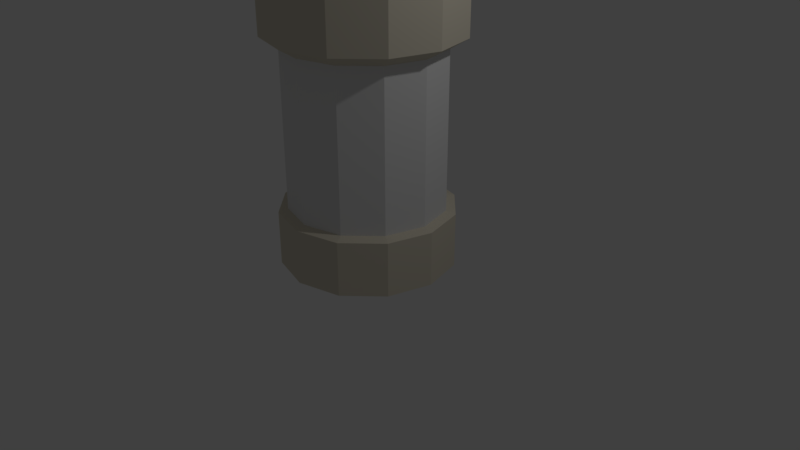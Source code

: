 # Source: Tower.blend  (saved by Blender 2.79.0; exported with 4.5.12 LTS)
import bpy
from mathutils import Matrix  # noqa: F401  (used for matrix-valued properties, if any)

bpy.ops.wm.read_factory_settings(use_empty=True)
scene = bpy.context.scene
scene.name = 'Scene'

# ---- collections
col_collection_1 = bpy.data.collections.new('Collection 1'); scene.collection.children.link(col_collection_1)

# ---- materials (node trees are filled in below, after node groups)
mat_castlewall = bpy.data.materials.new('CastleWall')
mat_castlewall.alpha_threshold = 0.0
mat_castlewall.use_transparent_shadow = False
mat_castlewall.roughness = 0.5
mat_edges = bpy.data.materials.new('Edges')
mat_edges.alpha_threshold = 0.0
mat_edges.use_transparent_shadow = False
mat_edges.diffuse_color = (0.7086, 0.6566, 0.5349, 1.0)
mat_edges.roughness = 0.5

# ---- material node trees

# ---- world
world_world = bpy.data.worlds.new('World'); scene.world = world_world
world_world.color = (0.05088, 0.05088, 0.05088)
world_world.use_sun_shadow = False
world_world.sun_shadow_jitter_overblur = 0.0
world_world.cycles.sampling_method = 'MANUAL'

# ---- cameras
cam_camera = bpy.data.cameras.new('Camera')
cam_camera.clip_end = 100.0
cam_camera.lens = 35.0
cam_camera.sensor_width = 32.0
cam_camera.sensor_height = 18.0
cam_camera.ortho_scale = 7.314
cam_camera.dof.focus_distance = 0.0
cam_camera.dof.aperture_fstop = 128.0

# ---- lights
light_lamp = bpy.data.lights.new('Lamp', 'POINT')
light_lamp.transmission_factor = 0.0
light_lamp.cutoff_distance = 30.0
light_lamp.energy = 100.0
light_lamp.shadow_buffer_clip_start = 1.001
light_lamp.shadow_soft_size = 0.1
light_lamp.shadow_maximum_resolution = 0.006
light_lamp.use_absolute_resolution = True

# ---- meshes
me_cylinder = bpy.data.meshes.new('Cylinder')
me_cylinder.from_pydata([(0.0, 1.0, 0.7544), (0.0, 1.0, 2.754), (0.5, 0.866, 0.7544), (0.5, 0.866, 2.754), (0.866, 0.5, 0.7544), (0.866, 0.5, 2.754), (1.0, -4.371e-08, 0.7544), (1.0, -4.371e-08, 2.754), (0.866, -0.5, 0.7544), (0.866, -0.5, 2.754), (0.5, -0.866, 0.7544), (0.5, -0.866, 2.754), (1.51e-07, -1.0, 0.7544), (1.51e-07, -1.0, 2.754), (-0.5, -0.866, 0.7544), (-0.5, -0.866, 2.754), (-0.866, -0.5, 0.7544), (-0.866, -0.5, 2.754), (-1.0, -4.649e-07, 0.7544), (-1.0, -4.649e-07, 2.754), (-0.866, 0.5, 0.7544), (-0.866, 0.5, 2.754), (-0.5, 0.866, 0.7544), (-0.5, 0.866, 2.754), (2.168e-09, 1.218, 2.887), (0.6091, 1.055, 2.887), (1.055, 0.6091, 2.887), (1.218, -2.29e-08, 2.887), (1.055, -0.6091, 2.887), (0.6091, -1.055, 2.887), (1.861e-07, -1.218, 2.887), (-0.6091, -1.055, 2.887), (-1.055, -0.6091, 2.887), (-1.218, -5.36e-07, 2.887), (-1.055, 0.6091, 2.887), (-0.6091, 1.055, 2.887), (2.168e-09, 1.218, 3.562), (0.6091, 1.055, 3.562), (1.055, 0.6091, 3.562), (1.218, -2.29e-08, 3.562), (1.055, -0.6091, 3.562), (0.6091, -1.055, 3.562), (1.861e-07, -1.218, 3.562), (-0.6091, -1.055, 3.562), (-1.055, -0.6091, 3.562), (-1.218, -5.36e-07, 3.562), (-1.055, 0.6091, 3.562), (-0.6091, 1.055, 3.562), (2.685e-10, 1.027, 3.562), (0.5135, 0.8894, 3.562), (0.8894, 0.5135, 3.562), (1.027, -4.269e-08, 3.562), (0.8894, -0.5135, 3.562), (0.5135, -0.8894, 3.562), (1.553e-07, -1.027, 3.562), (-0.5135, -0.8894, 3.562), (-0.8894, -0.5135, 3.562), (-1.027, -4.753e-07, 3.562), (-0.8894, 0.5135, 3.562), (-0.5135, 0.8894, 3.562), (2.685e-10, 1.027, 2.892), (0.5135, 0.8894, 2.892), (0.8894, 0.5135, 2.892), (1.027, -4.269e-08, 2.892), (0.8894, -0.5135, 2.892), (0.5135, -0.8894, 2.892), (1.553e-07, -1.027, 2.892), (-0.5135, -0.8894, 2.892), (-0.8894, -0.5135, 2.892), (-1.027, -4.753e-07, 2.892), (-0.8894, 0.5135, 2.892), (-0.5135, 0.8894, 2.892), (-1.261e-08, 0.1553, 2.892), (0.07766, 0.1345, 2.892), (0.1345, 0.07766, 2.892), (0.1553, -1.498e-07, 2.892), (0.1345, -0.07766, 2.892), (0.07766, -0.1345, 2.892), (1.085e-08, -0.1553, 2.892), (-0.07766, -0.1345, 2.892), (-0.1345, -0.07766, 2.892), (-0.1553, -2.152e-07, 2.892), (-0.1345, 0.07766, 2.892), (-0.07766, 0.1345, 2.892), (0.6091, 1.055, 3.934), (2.168e-09, 1.218, 3.934), (1.218, -2.29e-08, 3.934), (1.055, 0.6091, 3.934), (0.6091, -1.055, 3.934), (1.055, -0.6091, 3.934), (-0.6091, -1.055, 3.934), (1.861e-07, -1.218, 3.934), (-1.218, -5.36e-07, 3.934), (-1.055, -0.6091, 3.934), (-0.6091, 1.055, 3.934), (-1.055, 0.6091, 3.934), (0.5135, 0.8894, 3.934), (2.685e-10, 1.027, 3.934), (1.027, -4.269e-08, 3.934), (0.8894, 0.5135, 3.934), (0.5135, -0.8894, 3.934), (0.8894, -0.5135, 3.934), (-0.5135, -0.8894, 3.934), (1.553e-07, -1.027, 3.934), (-1.027, -4.753e-07, 3.934), (-0.8894, -0.5135, 3.934), (-0.5135, 0.8894, 3.934), (-0.8894, 0.5135, 3.934), (-1.039e-08, 1.12, 0.7161), (0.5602, 0.9703, 0.7161), (0.9703, 0.5602, 0.7161), (1.12, -3.433e-08, 0.7161), (0.9703, -0.5602, 0.7161), (0.5602, -0.9703, 0.7161), (1.588e-07, -1.12, 0.7161), (-0.5602, -0.9703, 0.7161), (-0.9703, -0.5602, 0.7161), (-1.12, -5.063e-07, 0.7161), (-0.9703, 0.5602, 0.7161), (-0.5602, 0.9703, 0.7161), (-2.144e-08, 1.12, 0.01825), (0.5602, 0.9703, 0.01825), (0.9703, 0.5602, 0.01825), (1.12, -3.433e-08, 0.01825), (0.9703, -0.5602, 0.01825), (0.5602, -0.9703, 0.01825), (1.477e-07, -1.12, 0.01825), (-0.5602, -0.9703, 0.01825), (-0.9703, -0.5602, 0.01825), (-1.12, -5.063e-07, 0.01825), (-0.9703, 0.5602, 0.01825), (-0.5602, 0.9703, 0.01825)], [], [(0, 1, 3, 2), (2, 3, 5, 4), (4, 5, 7, 6), (6, 7, 9, 8), (8, 9, 11, 10), (10, 11, 13, 12), (12, 13, 15, 14), (14, 15, 17, 16), (16, 17, 19, 18), (18, 19, 21, 20), (1, 23, 35, 24), (20, 21, 23, 22), (22, 23, 1, 0), (6, 8, 112, 111), (31, 30, 42, 43), (3, 1, 24, 25), (7, 5, 26, 27), (23, 21, 34, 35), (5, 3, 25, 26), (21, 19, 33, 34), (19, 17, 32, 33), (17, 15, 31, 32), (15, 13, 30, 31), (13, 11, 29, 30), (11, 9, 28, 29), (9, 7, 27, 28), (46, 45, 57, 58), (28, 27, 39, 40), (35, 34, 46, 47), (25, 24, 36, 37), (32, 31, 43, 44), (29, 28, 40, 41), (24, 35, 47, 36), (26, 25, 37, 38), (33, 32, 44, 45), (30, 29, 41, 42), (27, 26, 38, 39), (34, 33, 45, 46), (59, 47, 94, 106), (40, 39, 51, 52), (58, 59, 106, 107), (41, 40, 89, 88), (44, 43, 55, 56), (40, 52, 101, 89), (36, 47, 59, 48), (38, 37, 49, 50), (50, 51, 98, 99), (42, 41, 53, 54), (51, 39, 86, 98), (51, 50, 62, 63), (58, 57, 69, 70), (55, 54, 66, 67), (52, 51, 63, 64), (59, 58, 70, 71), (49, 48, 60, 61), (56, 55, 67, 68), (53, 52, 64, 65), (48, 59, 71, 60), (50, 49, 61, 62), (57, 56, 68, 69), (54, 53, 65, 66), (63, 62, 74, 75), (70, 69, 81, 82), (67, 66, 78, 79), (64, 63, 75, 76), (71, 70, 82, 83), (61, 60, 72, 73), (68, 67, 79, 80), (65, 64, 76, 77), (60, 71, 83, 72), (62, 61, 73, 74), (69, 68, 80, 81), (66, 65, 77, 78), (73, 72, 83, 82, 81, 80, 79, 78, 77, 76, 75, 74), (90, 91, 103, 102), (94, 95, 107, 106), (84, 85, 97, 96), (88, 89, 101, 100), (92, 93, 105, 104), (86, 87, 99, 98), (52, 53, 100, 101), (36, 48, 97, 85), (43, 42, 91, 90), (57, 45, 92, 104), (49, 37, 84, 96), (46, 58, 107, 95), (37, 36, 85, 84), (54, 55, 102, 103), (44, 56, 105, 93), (45, 44, 93, 92), (42, 54, 103, 91), (53, 41, 88, 100), (48, 49, 96, 97), (55, 43, 90, 102), (39, 38, 87, 86), (56, 57, 104, 105), (38, 50, 99, 87), (47, 46, 95, 94), (118, 119, 131, 130), (22, 0, 108, 119), (0, 2, 109, 108), (4, 6, 111, 110), (20, 22, 119, 118), (2, 4, 110, 109), (18, 20, 118, 117), (16, 18, 117, 116), (14, 16, 116, 115), (12, 14, 115, 114), (10, 12, 114, 113), (8, 10, 113, 112), (120, 121, 122, 123, 124, 125, 126, 127, 128, 129, 130, 131), (108, 109, 121, 120), (115, 116, 128, 127), (112, 113, 125, 124), (119, 108, 120, 131), (109, 110, 122, 121), (116, 117, 129, 128), (113, 114, 126, 125), (110, 111, 123, 122), (117, 118, 130, 129), (114, 115, 127, 126), (111, 112, 124, 123)])
me_cylinder.polygons.foreach_set('material_index', [0, 0, 0, 0, 0, 0, 0, 0, 0, 0, 1, 0, 0, 1, 1, 1, 1, 1, 1, 1, 1, 1, 1, 1, 1, 1, 1, 1, 1, 1, 1, 1, 1, 1, 1, 1, 1, 1, 1, 1, 1, 1, 1, 1, 1, 1, 1, 1, 1, 1, 1, 1, 1, 1, 1, 1, 1, 1, 1, 1, 1, 1, 1, 1, 1, 1, 1, 1, 1, 1, 1, 1, 1, 1, 1, 1, 1, 1, 1, 1, 1, 1, 1, 1, 1, 1, 1, 1, 1, 1, 1, 1, 1, 1, 1, 1, 1, 1, 1, 1, 1, 1, 1, 1, 1, 1, 1, 1, 1, 1, 1, 1, 1, 1, 1, 1, 1, 1, 1, 1, 1, 1])
_uv = me_cylinder.uv_layers.new(name='UVMap')
_uv.uv.foreach_set('vector', [3.828, -1.192e-07, 3.828, 1.0, 3.509, 1.0, 3.509, -1.192e-07, 3.509, -1.192e-07, 3.509, 1.0, 3.19, 1.0, 3.19, -1.192e-07, 3.19, -1.192e-07, 3.19, 1.0, 2.871, 1.0, 2.871, -1.192e-07, 2.871, -1.192e-07, 2.871, 1.0, 2.552, 1.0, 2.552, -5.96e-08, 2.552, -5.96e-08, 2.552, 1.0, 2.233, 1.0, 2.233, -5.96e-08, 2.233, -5.96e-08, 2.233, 1.0, 1.914, 1.0, 1.914, 0.0, 1.914, 0.0, 1.914, 1.0, 1.595, 1.0, 1.595, 0.0, 1.595, 0.0, 1.595, 1.0, 1.276, 1.0, 1.276, 0.0, 1.276, 0.0, 1.276, 1.0, 0.9572, 1.0, 0.9572, 0.0, 0.9572, 0.0, 0.9572, 1.0, 0.6382, 1.0, 0.6382, -5.96e-08, 0.0001264, 1.0, 0.3192, 1.0, 0.3192, 1.0, 0.0001264, 1.0, 0.6382, -5.96e-08, 0.6382, 1.0, 0.3192, 1.0, 0.3192, -5.96e-08, 0.3192, -5.96e-08, 0.3192, 1.0, 0.0001264, 1.0, 0.0001266, -1.192e-07, 2.871, -1.192e-07, 2.552, -5.96e-08, 2.552, -5.96e-08, 2.871, -1.192e-07, 1.595, 1.0, 1.914, 1.0, 1.914, 1.0, 1.595, 1.0, 3.509, 1.0, 3.828, 1.0, 3.828, 1.0, 3.509, 1.0, 2.871, 1.0, 3.19, 1.0, 3.19, 1.0, 2.871, 1.0, 0.3192, 1.0, 0.6382, 1.0, 0.6382, 1.0, 0.3192, 1.0, 3.19, 1.0, 3.509, 1.0, 3.509, 1.0, 3.19, 1.0, 0.6382, 1.0, 0.9572, 1.0, 0.9572, 1.0, 0.6382, 1.0, 0.9572, 1.0, 1.276, 1.0, 1.276, 1.0, 0.9572, 1.0, 1.276, 1.0, 1.595, 1.0, 1.595, 1.0, 1.276, 1.0, 1.595, 1.0, 1.914, 1.0, 1.914, 1.0, 1.595, 1.0, 1.914, 1.0, 2.233, 1.0, 2.233, 1.0, 1.914, 1.0, 2.233, 1.0, 2.552, 1.0, 2.552, 1.0, 2.233, 1.0, 2.552, 1.0, 2.871, 1.0, 2.871, 1.0, 2.552, 1.0, 0.6382, 1.0, 0.9572, 1.0, 0.9572, 1.0, 0.6382, 1.0, 2.552, 1.0, 2.871, 1.0, 2.871, 1.0, 2.552, 1.0, 0.3192, 1.0, 0.6382, 1.0, 0.6382, 1.0, 0.3192, 1.0, 3.509, 1.0, 3.828, 1.0, 3.828, 1.0, 3.509, 1.0, 1.276, 1.0, 1.595, 1.0, 1.595, 1.0, 1.276, 1.0, 2.233, 1.0, 2.552, 1.0, 2.552, 1.0, 2.233, 1.0, 0.0001264, 1.0, 0.3192, 1.0, 0.3192, 1.0, 0.0001264, 1.0, 3.19, 1.0, 3.509, 1.0, 3.509, 1.0, 3.19, 1.0, 0.9572, 1.0, 1.276, 1.0, 1.276, 1.0, 0.9572, 1.0, 1.914, 1.0, 2.233, 1.0, 2.233, 1.0, 1.914, 1.0, 2.871, 1.0, 3.19, 1.0, 3.19, 1.0, 2.871, 1.0, 0.6382, 1.0, 0.9572, 1.0, 0.9572, 1.0, 0.6382, 1.0, 0.3192, 1.0, 0.3192, 1.0, 0.3192, 1.0, 0.3192, 1.0, 2.552, 1.0, 2.871, 1.0, 2.871, 1.0, 2.552, 1.0, 0.6382, 1.0, 0.3192, 1.0, 0.3192, 1.0, 0.6382, 1.0, 2.233, 1.0, 2.552, 1.0, 2.552, 1.0, 2.233, 1.0, 1.276, 1.0, 1.595, 1.0, 1.595, 1.0, 1.276, 1.0, 2.552, 1.0, 2.552, 1.0, 2.552, 1.0, 2.552, 1.0, 0.0001264, 1.0, 0.3192, 1.0, 0.3192, 1.0, 0.0001264, 1.0, 3.19, 1.0, 3.509, 1.0, 3.509, 1.0, 3.19, 1.0, 3.19, 1.0, 2.871, 1.0, 2.871, 1.0, 3.19, 1.0, 1.914, 1.0, 2.233, 1.0, 2.233, 1.0, 1.914, 1.0, 2.871, 1.0, 2.871, 1.0, 2.871, 1.0, 2.871, 1.0, 2.871, 1.0, 3.19, 1.0, 3.19, 1.0, 2.871, 1.0, 0.6382, 1.0, 0.9572, 1.0, 0.9572, 1.0, 0.6382, 1.0, 1.595, 1.0, 1.914, 1.0, 1.914, 1.0, 1.595, 1.0, 2.552, 1.0, 2.871, 1.0, 2.871, 1.0, 2.552, 1.0, 0.3192, 1.0, 0.6382, 1.0, 0.6382, 1.0, 0.3192, 1.0, 3.509, 1.0, 3.828, 1.0, 3.828, 1.0, 3.509, 1.0, 1.276, 1.0, 1.595, 1.0, 1.595, 1.0, 1.276, 1.0, 2.233, 1.0, 2.552, 1.0, 2.552, 1.0, 2.233, 1.0, 0.0001264, 1.0, 0.3192, 1.0, 0.3192, 1.0, 0.0001264, 1.0, 3.19, 1.0, 3.509, 1.0, 3.509, 1.0, 3.19, 1.0, 0.9572, 1.0, 1.276, 1.0, 1.276, 1.0, 0.9572, 1.0, 1.914, 1.0, 2.233, 1.0, 2.233, 1.0, 1.914, 1.0, 2.871, 1.0, 3.19, 1.0, 3.19, 1.0, 2.871, 1.0, 0.6382, 1.0, 0.9572, 1.0, 0.9572, 1.0, 0.6382, 1.0, 1.595, 1.0, 1.914, 1.0, 1.914, 1.0, 1.595, 1.0, 2.552, 1.0, 2.871, 1.0, 2.871, 1.0, 2.552, 1.0, 0.3192, 1.0, 0.6382, 1.0, 0.6382, 1.0, 0.3192, 1.0, 3.509, 1.0, 3.828, 1.0, 3.828, 1.0, 3.509, 1.0, 1.276, 1.0, 1.595, 1.0, 1.595, 1.0, 1.276, 1.0, 2.233, 1.0, 2.552, 1.0, 2.552, 1.0, 2.233, 1.0, 0.0001264, 1.0, 0.3192, 1.0, 0.3192, 1.0, 0.0001264, 1.0, 3.19, 1.0, 3.509, 1.0, 3.509, 1.0, 3.19, 1.0, 0.9572, 1.0, 1.276, 1.0, 1.276, 1.0, 0.9572, 1.0, 1.914, 1.0, 2.233, 1.0, 2.233, 1.0, 1.914, 1.0, 3.509, 1.0, 0.0001264, 1.0, 0.3192, 1.0, 0.6382, 1.0, 0.9572, 1.0, 1.276, 1.0, 1.595, 1.0, 1.914, 1.0, 2.233, 1.0, 2.552, 1.0, 2.871, 1.0, 3.19, 1.0, 1.595, 1.0, 1.914, 1.0, 1.914, 1.0, 1.595, 1.0, 0.3192, 1.0, 0.6382, 1.0, 0.6382, 1.0, 0.3192, 1.0, 3.509, 1.0, 3.828, 1.0, 3.828, 1.0, 3.509, 1.0, 2.233, 1.0, 2.552, 1.0, 2.552, 1.0, 2.233, 1.0, 0.9572, 1.0, 1.276, 1.0, 1.276, 1.0, 0.9572, 1.0, 2.871, 1.0, 3.19, 1.0, 3.19, 1.0, 2.871, 1.0, 2.552, 1.0, 2.233, 1.0, 2.233, 1.0, 2.552, 1.0, 0.0001264, 1.0, 0.0001264, 1.0, 0.0001264, 1.0, 0.0001264, 1.0, 1.595, 1.0, 1.914, 1.0, 1.914, 1.0, 1.595, 1.0, 0.9572, 1.0, 0.9572, 1.0, 0.9572, 1.0, 0.9572, 1.0, 3.509, 1.0, 3.509, 1.0, 3.509, 1.0, 3.509, 1.0, 0.6382, 1.0, 0.6382, 1.0, 0.6382, 1.0, 0.6382, 1.0, 3.509, 1.0, 3.828, 1.0, 3.828, 1.0, 3.509, 1.0, 1.914, 1.0, 1.595, 1.0, 1.595, 1.0, 1.914, 1.0, 1.276, 1.0, 1.276, 1.0, 1.276, 1.0, 1.276, 1.0, 0.9572, 1.0, 1.276, 1.0, 1.276, 1.0, 0.9572, 1.0, 1.914, 1.0, 1.914, 1.0, 1.914, 1.0, 1.914, 1.0, 2.233, 1.0, 2.233, 1.0, 2.233, 1.0, 2.233, 1.0, 3.828, 1.0, 3.509, 1.0, 3.509, 1.0, 3.828, 1.0, 1.595, 1.0, 1.595, 1.0, 1.595, 1.0, 1.595, 1.0, 2.871, 1.0, 3.19, 1.0, 3.19, 1.0, 2.871, 1.0, 1.276, 1.0, 0.9572, 1.0, 0.9572, 1.0, 1.276, 1.0, 3.19, 1.0, 3.19, 1.0, 3.19, 1.0, 3.19, 1.0, 0.3192, 1.0, 0.6382, 1.0, 0.6382, 1.0, 0.3192, 1.0, 0.6382, -5.96e-08, 0.3192, -5.96e-08, 0.3192, -5.96e-08, 0.6382, -5.96e-08, 0.3192, -5.96e-08, 0.0001266, -1.192e-07, 0.0001266, -1.192e-07, 0.3192, -5.96e-08, 3.828, -1.192e-07, 3.509, -1.192e-07, 3.509, -1.192e-07, 3.828, -1.192e-07, 3.19, -1.192e-07, 2.871, -1.192e-07, 2.871, -1.192e-07, 3.19, -1.192e-07, 0.6382, -5.96e-08, 0.3192, -5.96e-08, 0.3192, -5.96e-08, 0.6382, -5.96e-08, 3.509, -1.192e-07, 3.19, -1.192e-07, 3.19, -1.192e-07, 3.509, -1.192e-07, 0.9572, 0.0, 0.6382, -5.96e-08, 0.6382, -5.96e-08, 0.9572, 0.0, 1.276, 0.0, 0.9572, 0.0, 0.9572, 0.0, 1.276, 0.0, 1.595, 0.0, 1.276, 0.0, 1.276, 0.0, 1.595, 0.0, 1.914, 0.0, 1.595, 0.0, 1.595, 0.0, 1.914, 0.0, 2.233, -5.96e-08, 1.914, 0.0, 1.914, 0.0, 2.233, -5.96e-08, 2.552, -5.96e-08, 2.233, -5.96e-08, 2.233, -5.96e-08, 2.552, -5.96e-08, 3.828, -1.192e-07, 3.509, -1.192e-07, 3.19, -1.192e-07, 2.871, -1.192e-07, 2.552, -5.96e-08, 2.233, -5.96e-08, 1.914, 0.0, 1.595, 0.0, 5.105, 0.0, 4.786, 0.0, 4.467, -5.96e-08, 4.148, -5.96e-08, 3.828, -1.192e-07, 3.509, -1.192e-07, 3.509, -1.192e-07, 3.828, -1.192e-07, 1.595, 0.0, 1.276, 0.0, 1.276, 0.0, 1.595, 0.0, 2.552, -5.96e-08, 2.233, -5.96e-08, 2.233, -5.96e-08, 2.552, -5.96e-08, 0.3192, -5.96e-08, 0.0001266, -1.192e-07, 0.0001266, -1.192e-07, 0.3192, -5.96e-08, 3.509, -1.192e-07, 3.19, -1.192e-07, 3.19, -1.192e-07, 3.509, -1.192e-07, 1.276, 0.0, 0.9572, 0.0, 0.9572, 0.0, 1.276, 0.0, 2.233, -5.96e-08, 1.914, 0.0, 1.914, 0.0, 2.233, -5.96e-08, 3.19, -1.192e-07, 2.871, -1.192e-07, 2.871, -1.192e-07, 3.19, -1.192e-07, 0.9572, 0.0, 0.6382, -5.96e-08, 0.6382, -5.96e-08, 0.9572, 0.0, 1.914, 0.0, 1.595, 0.0, 1.595, 0.0, 1.914, 0.0, 2.871, -1.192e-07, 2.552, -5.96e-08, 2.552, -5.96e-08, 2.871, -1.192e-07])
me_cylinder.materials.append(mat_castlewall)
me_cylinder.materials.append(mat_edges)
me_cylinder.use_remesh_preserve_volume = False
me_cylinder.use_remesh_preserve_attributes = False
me_cylinder.use_mirror_vertex_groups = False
me_cylinder.update()

# ---- objects
ob_cylinder = bpy.data.objects.new('Cylinder', me_cylinder)
ob_lamp = bpy.data.objects.new('Lamp', light_lamp)
ob_camera = bpy.data.objects.new('Camera', cam_camera)

# ---- transforms, parenting, visibility, modifiers, constraints
ob_cylinder.location = (0.0, 0.0, 0.0)
ob_cylinder.lineart.crease_threshold = 0.0
ob_lamp.location = (4.076, 1.005, 5.904)
ob_lamp.rotation_euler = (0.6503, 0.05522, 1.866)
ob_lamp.lock_rotations_4d = False
ob_lamp.empty_display_type = 'ARROWS'
ob_lamp.color = (0.0, 0.0, 0.0, 0.0)
ob_lamp.lineart.crease_threshold = 0.0
ob_camera.location = (7.481, -6.508, 5.344)
ob_camera.rotation_euler = (1.109, 0.0, 0.8149)
ob_camera.lock_rotations_4d = False
ob_camera.empty_display_type = 'ARROWS'
ob_camera.color = (0.0, 0.0, 0.0, 0.0)
ob_camera.display_type = 'WIRE'
ob_camera.lineart.crease_threshold = 0.0

# ---- collection membership
col_collection_1.objects.link(ob_cylinder)
col_collection_1.objects.link(ob_lamp)
col_collection_1.objects.link(ob_camera)

# ---- scene / render settings (as saved in the file)
scene.camera = ob_camera
scene.frame_start = 1; scene.frame_end = 250; scene.frame_set(1)
scene.render.engine = 'BLENDER_EEVEE_NEXT'
scene.render.resolution_percentage = 50
scene.render.dither_intensity = 0.0
scene.cycles.use_denoising = False
scene.cycles.samples = 128
scene.cycles.sampling_pattern = 'TABULATED_SOBOL'
scene.cycles.use_adaptive_sampling = False
scene.cycles.use_light_tree = False
scene.cycles.blur_glossy = 0.0
scene.cycles.sample_clamp_indirect = 0.0
scene.view_settings.view_transform = 'Standard'
bpy.context.view_layer.update()
